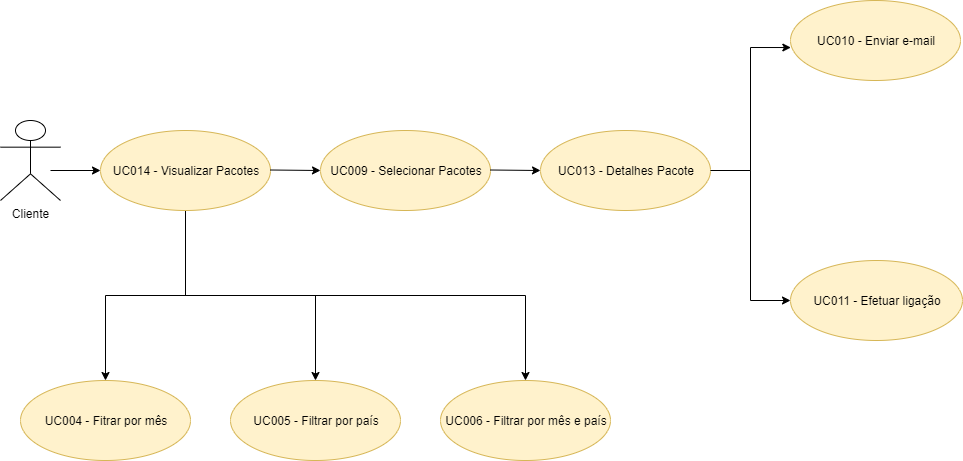

The diagram above was exported from draw.io. Its source (the exported page's mxGraphModel, read from the mxfile embedded in the PNG):
<mxGraphModel dx="1278" dy="580" grid="1" gridSize="10" guides="1" tooltips="1" connect="1" arrows="1" fold="1" page="1" pageScale="1" pageWidth="827" pageHeight="1169" math="0" shadow="0">
  <root>
    <mxCell id="0" />
    <mxCell id="1" parent="0" />
    <mxCell id="F_rJo_lgtsBnXjJ2R1JN-2" value="Cliente" style="shape=umlActor;verticalLabelPosition=bottom;labelBackgroundColor=#ffffff;verticalAlign=top;html=1;outlineConnect=0;" parent="1" vertex="1">
      <mxGeometry x="10" y="200" width="60" height="80" as="geometry" />
    </mxCell>
    <mxCell id="F_rJo_lgtsBnXjJ2R1JN-30" style="edgeStyle=orthogonalEdgeStyle;rounded=0;orthogonalLoop=1;jettySize=auto;html=1;exitX=0.5;exitY=1;exitDx=0;exitDy=0;entryX=0.5;entryY=0;entryDx=0;entryDy=0;" parent="1" source="F_rJo_lgtsBnXjJ2R1JN-3" target="F_rJo_lgtsBnXjJ2R1JN-27" edge="1">
      <mxGeometry relative="1" as="geometry" />
    </mxCell>
    <mxCell id="F_rJo_lgtsBnXjJ2R1JN-31" style="edgeStyle=orthogonalEdgeStyle;rounded=0;orthogonalLoop=1;jettySize=auto;html=1;exitX=0.5;exitY=1;exitDx=0;exitDy=0;" parent="1" source="F_rJo_lgtsBnXjJ2R1JN-3" target="F_rJo_lgtsBnXjJ2R1JN-28" edge="1">
      <mxGeometry relative="1" as="geometry" />
    </mxCell>
    <mxCell id="F_rJo_lgtsBnXjJ2R1JN-32" style="edgeStyle=orthogonalEdgeStyle;rounded=0;orthogonalLoop=1;jettySize=auto;html=1;exitX=0.5;exitY=1;exitDx=0;exitDy=0;" parent="1" source="F_rJo_lgtsBnXjJ2R1JN-3" target="F_rJo_lgtsBnXjJ2R1JN-29" edge="1">
      <mxGeometry relative="1" as="geometry" />
    </mxCell>
    <mxCell id="F_rJo_lgtsBnXjJ2R1JN-3" value="UC014 - Visualizar Pacotes" style="ellipse;whiteSpace=wrap;html=1;fillColor=#fff2cc;strokeColor=#d6b656;" parent="1" vertex="1">
      <mxGeometry x="110" y="210" width="170" height="80" as="geometry" />
    </mxCell>
    <mxCell id="F_rJo_lgtsBnXjJ2R1JN-4" value="" style="endArrow=classic;html=1;" parent="1" edge="1">
      <mxGeometry width="50" height="50" relative="1" as="geometry">
        <mxPoint x="60" y="250" as="sourcePoint" />
        <mxPoint x="110" y="250" as="targetPoint" />
      </mxGeometry>
    </mxCell>
    <mxCell id="F_rJo_lgtsBnXjJ2R1JN-5" value="UC009 - Selecionar Pacotes" style="ellipse;whiteSpace=wrap;html=1;fillColor=#fff2cc;strokeColor=#d6b656;" parent="1" vertex="1">
      <mxGeometry x="330" y="210" width="170" height="80" as="geometry" />
    </mxCell>
    <mxCell id="F_rJo_lgtsBnXjJ2R1JN-6" value="" style="endArrow=classic;html=1;" parent="1" edge="1">
      <mxGeometry width="50" height="50" relative="1" as="geometry">
        <mxPoint x="280" y="249.5" as="sourcePoint" />
        <mxPoint x="330" y="250" as="targetPoint" />
      </mxGeometry>
    </mxCell>
    <mxCell id="F_rJo_lgtsBnXjJ2R1JN-11" value="" style="endArrow=classic;html=1;" parent="1" edge="1">
      <mxGeometry width="50" height="50" relative="1" as="geometry">
        <mxPoint x="500" y="249.5" as="sourcePoint" />
        <mxPoint x="550" y="250" as="targetPoint" />
      </mxGeometry>
    </mxCell>
    <mxCell id="F_rJo_lgtsBnXjJ2R1JN-18" style="edgeStyle=orthogonalEdgeStyle;rounded=0;orthogonalLoop=1;jettySize=auto;html=1;entryX=0.002;entryY=0.588;entryDx=0;entryDy=0;entryPerimeter=0;" parent="1" source="F_rJo_lgtsBnXjJ2R1JN-12" target="F_rJo_lgtsBnXjJ2R1JN-13" edge="1">
      <mxGeometry relative="1" as="geometry">
        <mxPoint x="790" y="250" as="targetPoint" />
      </mxGeometry>
    </mxCell>
    <mxCell id="F_rJo_lgtsBnXjJ2R1JN-12" value="UC013 - Detalhes Pacote" style="ellipse;whiteSpace=wrap;html=1;fillColor=#fff2cc;strokeColor=#d6b656;" parent="1" vertex="1">
      <mxGeometry x="550" y="210" width="170" height="80" as="geometry" />
    </mxCell>
    <mxCell id="F_rJo_lgtsBnXjJ2R1JN-13" value="UC010 - Enviar e-mail" style="ellipse;whiteSpace=wrap;html=1;fillColor=#fff2cc;strokeColor=#d6b656;" parent="1" vertex="1">
      <mxGeometry x="800" y="80" width="170" height="80" as="geometry" />
    </mxCell>
    <mxCell id="F_rJo_lgtsBnXjJ2R1JN-14" value="UC011 - Efetuar ligação" style="ellipse;whiteSpace=wrap;html=1;fillColor=#fff2cc;strokeColor=#d6b656;" parent="1" vertex="1">
      <mxGeometry x="800" y="340" width="172" height="80" as="geometry" />
    </mxCell>
    <mxCell id="F_rJo_lgtsBnXjJ2R1JN-23" value="" style="endArrow=none;html=1;entryX=1;entryY=0.5;entryDx=0;entryDy=0;" parent="1" target="F_rJo_lgtsBnXjJ2R1JN-12" edge="1">
      <mxGeometry width="50" height="50" relative="1" as="geometry">
        <mxPoint x="760" y="250" as="sourcePoint" />
        <mxPoint x="290" y="440" as="targetPoint" />
      </mxGeometry>
    </mxCell>
    <mxCell id="F_rJo_lgtsBnXjJ2R1JN-25" value="" style="endArrow=none;html=1;" parent="1" edge="1">
      <mxGeometry width="50" height="50" relative="1" as="geometry">
        <mxPoint x="760" y="380" as="sourcePoint" />
        <mxPoint x="760" y="250" as="targetPoint" />
      </mxGeometry>
    </mxCell>
    <mxCell id="F_rJo_lgtsBnXjJ2R1JN-26" value="" style="endArrow=classic;html=1;entryX=0;entryY=0.5;entryDx=0;entryDy=0;" parent="1" target="F_rJo_lgtsBnXjJ2R1JN-14" edge="1">
      <mxGeometry width="50" height="50" relative="1" as="geometry">
        <mxPoint x="760" y="380" as="sourcePoint" />
        <mxPoint x="290" y="440" as="targetPoint" />
      </mxGeometry>
    </mxCell>
    <mxCell id="F_rJo_lgtsBnXjJ2R1JN-27" value="UC004 - Fitrar por mês" style="ellipse;whiteSpace=wrap;html=1;fillColor=#fff2cc;strokeColor=#d6b656;" parent="1" vertex="1">
      <mxGeometry x="30" y="460" width="170" height="80" as="geometry" />
    </mxCell>
    <mxCell id="F_rJo_lgtsBnXjJ2R1JN-28" value="UC005 - Filtrar por país" style="ellipse;whiteSpace=wrap;html=1;fillColor=#fff2cc;strokeColor=#d6b656;" parent="1" vertex="1">
      <mxGeometry x="240" y="460" width="170" height="80" as="geometry" />
    </mxCell>
    <mxCell id="F_rJo_lgtsBnXjJ2R1JN-29" value="UC006 - Filtrar por mês e país" style="ellipse;whiteSpace=wrap;html=1;fillColor=#fff2cc;strokeColor=#d6b656;" parent="1" vertex="1">
      <mxGeometry x="450" y="460" width="170" height="80" as="geometry" />
    </mxCell>
  </root>
</mxGraphModel>